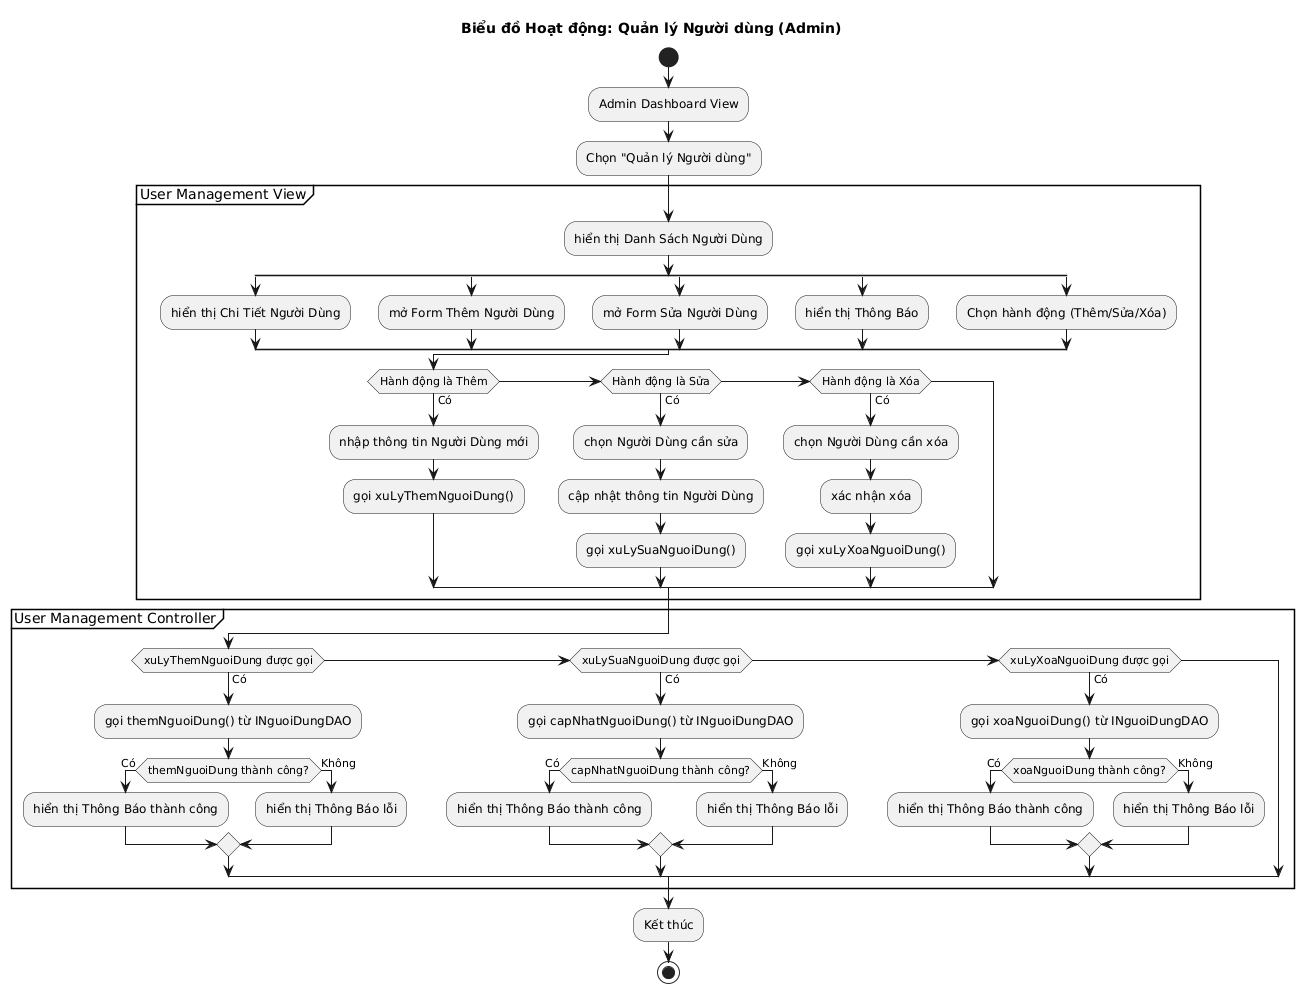

The diagram above was rendered by PlantUML. Its source (embedded in the PNG):
@startuml
!pragma layout smetana

title Biểu đồ Hoạt động: Quản lý Người dùng (Admin)

start

:Admin Dashboard View;
:Chọn "Quản lý Người dùng";

partition "User Management View" {
  :hiển thị Danh Sách Người Dùng;
  split
    :hiển thị Chi Tiết Người Dùng;
  split again
    :mở Form Thêm Người Dùng;
  split again
    :mở Form Sửa Người Dùng;
  split again
    :hiển thị Thông Báo;
  split again
    :Chọn hành động (Thêm/Sửa/Xóa);
  split end

  if (Hành động là Thêm) then (Có)
    :nhập thông tin Người Dùng mới;
    :gọi xuLyThemNguoiDung();
  else if (Hành động là Sửa) then (Có)
    :chọn Người Dùng cần sửa;
    :cập nhật thông tin Người Dùng;
    :gọi xuLySuaNguoiDung();
  else if (Hành động là Xóa) then (Có)
    :chọn Người Dùng cần xóa;
    :xác nhận xóa;
    :gọi xuLyXoaNguoiDung();
  endif
}

partition "User Management Controller" {
  if (xuLyThemNguoiDung được gọi) then (Có)
    :gọi themNguoiDung() từ INguoiDungDAO;
    if (themNguoiDung thành công?) then (Có)
      :hiển thị Thông Báo thành công;
    else (Không)
      :hiển thị Thông Báo lỗi;
    endif
  else if (xuLySuaNguoiDung được gọi) then (Có)
    :gọi capNhatNguoiDung() từ INguoiDungDAO;
    if (capNhatNguoiDung thành công?) then (Có)
      :hiển thị Thông Báo thành công;
    else (Không)
      :hiển thị Thông Báo lỗi;
    endif
  else if (xuLyXoaNguoiDung được gọi) then (Có)
    :gọi xoaNguoiDung() từ INguoiDungDAO;
    if (xoaNguoiDung thành công?) then (Có)
      :hiển thị Thông Báo thành công;
    else (Không)
      :hiển thị Thông Báo lỗi;
    endif
  endif
}

:Kết thúc;

stop
@enduml